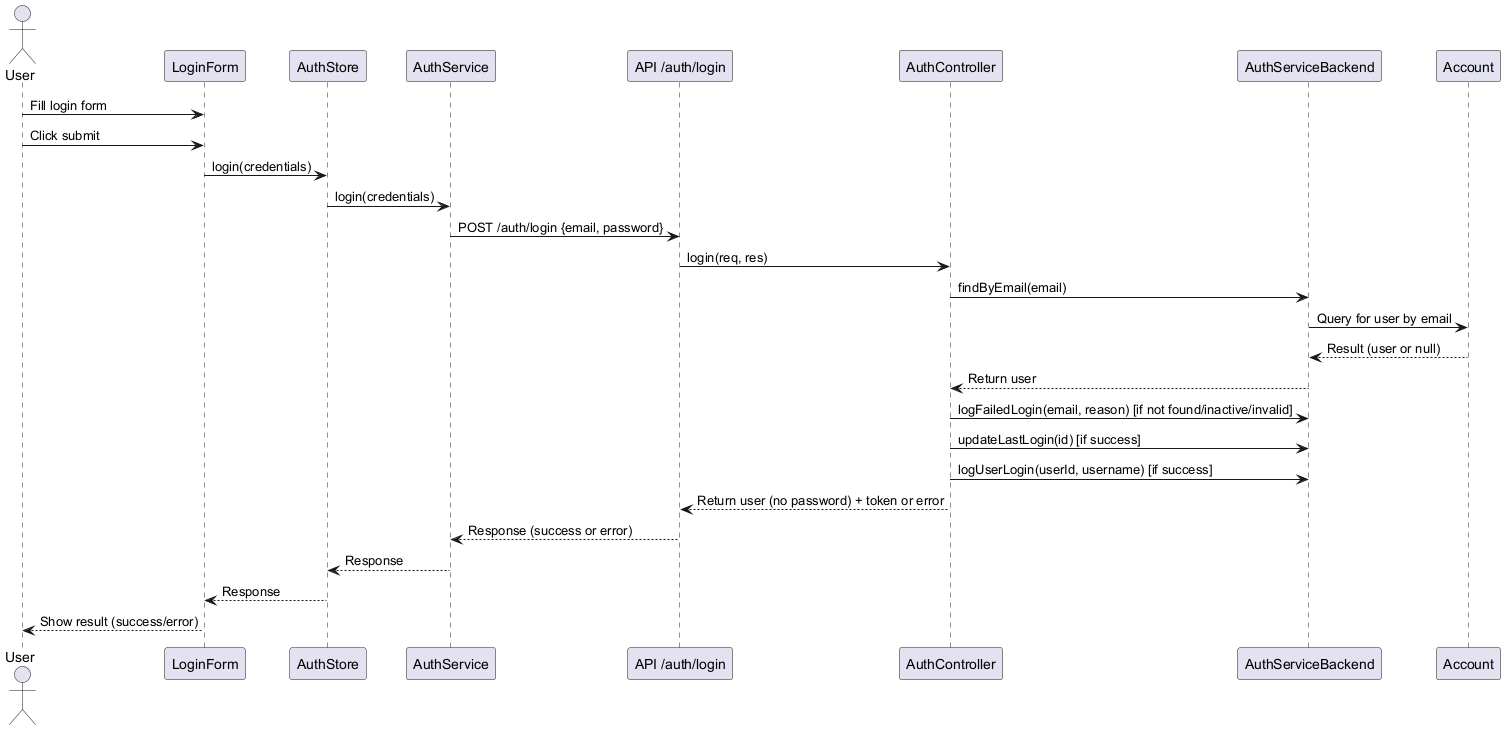

The diagram above was rendered by PlantUML. Its source (embedded in the PNG):
@startuml
' Sequence Diagram for User Login (Transaction 1.2)

actor User
participant LoginForm as LF
participant AuthStore as AS
participant AuthService as FS
participant "API /auth/login" as API
participant AuthController as AC
participant AuthServiceBackend as BS
participant Account as DB

User -> LF: Fill login form
User -> LF: Click submit
LF -> AS: login(credentials)
AS -> FS: login(credentials)
FS -> API: POST /auth/login {email, password}
API -> AC: login(req, res)
AC -> BS: findByEmail(email)
BS -> DB: Query for user by email
DB --> BS: Result (user or null)
BS --> AC: Return user
AC -> BS: logFailedLogin(email, reason) [if not found/inactive/invalid]
AC -> BS: updateLastLogin(id) [if success]
AC -> BS: logUserLogin(userId, username) [if success]
AC --> API: Return user (no password) + token or error
API --> FS: Response (success or error)
FS --> AS: Response
AS --> LF: Response
LF --> User: Show result (success/error)
@enduml